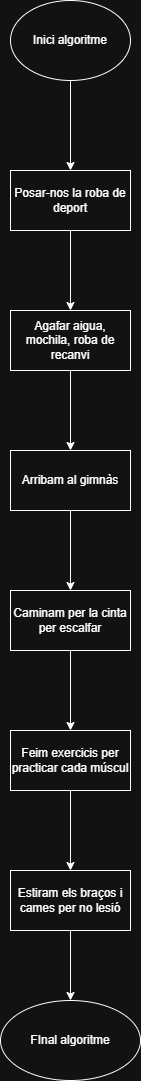

The diagram above was exported from draw.io. Its source (the exported page's mxGraphModel, read from the mxfile embedded in the PNG):
<mxGraphModel dx="1042" dy="562" grid="1" gridSize="10" guides="1" tooltips="1" connect="1" arrows="1" fold="1" page="1" pageScale="1" pageWidth="827" pageHeight="1169" math="0" shadow="0">
  <root>
    <mxCell id="0" />
    <mxCell id="1" parent="0" />
    <mxCell id="2o67SZLAyTwZ_MOwUca8-3" value="" style="edgeStyle=orthogonalEdgeStyle;rounded=0;orthogonalLoop=1;jettySize=auto;html=1;" edge="1" parent="1" source="2o67SZLAyTwZ_MOwUca8-1" target="2o67SZLAyTwZ_MOwUca8-2">
      <mxGeometry relative="1" as="geometry" />
    </mxCell>
    <mxCell id="2o67SZLAyTwZ_MOwUca8-1" value="Inici algoritme" style="ellipse;whiteSpace=wrap;html=1;" vertex="1" parent="1">
      <mxGeometry x="340" y="20" width="120" height="80" as="geometry" />
    </mxCell>
    <mxCell id="2o67SZLAyTwZ_MOwUca8-5" value="" style="edgeStyle=orthogonalEdgeStyle;rounded=0;orthogonalLoop=1;jettySize=auto;html=1;" edge="1" parent="1" source="2o67SZLAyTwZ_MOwUca8-2" target="2o67SZLAyTwZ_MOwUca8-4">
      <mxGeometry relative="1" as="geometry" />
    </mxCell>
    <mxCell id="2o67SZLAyTwZ_MOwUca8-2" value="Posar-nos la roba de deport" style="whiteSpace=wrap;html=1;" vertex="1" parent="1">
      <mxGeometry x="340" y="190" width="120" height="60" as="geometry" />
    </mxCell>
    <mxCell id="2o67SZLAyTwZ_MOwUca8-7" value="" style="edgeStyle=orthogonalEdgeStyle;rounded=0;orthogonalLoop=1;jettySize=auto;html=1;" edge="1" parent="1" source="2o67SZLAyTwZ_MOwUca8-4" target="2o67SZLAyTwZ_MOwUca8-6">
      <mxGeometry relative="1" as="geometry" />
    </mxCell>
    <mxCell id="2o67SZLAyTwZ_MOwUca8-4" value="Agafar aigua, mochila, roba de recanvi" style="whiteSpace=wrap;html=1;" vertex="1" parent="1">
      <mxGeometry x="340" y="330" width="120" height="60" as="geometry" />
    </mxCell>
    <mxCell id="2o67SZLAyTwZ_MOwUca8-9" value="" style="edgeStyle=orthogonalEdgeStyle;rounded=0;orthogonalLoop=1;jettySize=auto;html=1;" edge="1" parent="1" source="2o67SZLAyTwZ_MOwUca8-6" target="2o67SZLAyTwZ_MOwUca8-8">
      <mxGeometry relative="1" as="geometry" />
    </mxCell>
    <mxCell id="2o67SZLAyTwZ_MOwUca8-6" value="Arribam al gimnàs" style="whiteSpace=wrap;html=1;" vertex="1" parent="1">
      <mxGeometry x="340" y="470" width="120" height="60" as="geometry" />
    </mxCell>
    <mxCell id="2o67SZLAyTwZ_MOwUca8-11" value="" style="edgeStyle=orthogonalEdgeStyle;rounded=0;orthogonalLoop=1;jettySize=auto;html=1;" edge="1" parent="1" source="2o67SZLAyTwZ_MOwUca8-8" target="2o67SZLAyTwZ_MOwUca8-10">
      <mxGeometry relative="1" as="geometry" />
    </mxCell>
    <mxCell id="2o67SZLAyTwZ_MOwUca8-8" value="Caminam per la cinta per escalfar" style="whiteSpace=wrap;html=1;" vertex="1" parent="1">
      <mxGeometry x="340" y="610" width="120" height="60" as="geometry" />
    </mxCell>
    <mxCell id="2o67SZLAyTwZ_MOwUca8-13" value="" style="edgeStyle=orthogonalEdgeStyle;rounded=0;orthogonalLoop=1;jettySize=auto;html=1;" edge="1" parent="1" source="2o67SZLAyTwZ_MOwUca8-10" target="2o67SZLAyTwZ_MOwUca8-12">
      <mxGeometry relative="1" as="geometry" />
    </mxCell>
    <mxCell id="2o67SZLAyTwZ_MOwUca8-10" value="Feim exercicis per practicar cada múscul" style="whiteSpace=wrap;html=1;" vertex="1" parent="1">
      <mxGeometry x="340" y="750" width="120" height="60" as="geometry" />
    </mxCell>
    <mxCell id="2o67SZLAyTwZ_MOwUca8-17" value="" style="edgeStyle=orthogonalEdgeStyle;rounded=0;orthogonalLoop=1;jettySize=auto;html=1;" edge="1" parent="1" source="2o67SZLAyTwZ_MOwUca8-12" target="2o67SZLAyTwZ_MOwUca8-16">
      <mxGeometry relative="1" as="geometry" />
    </mxCell>
    <mxCell id="2o67SZLAyTwZ_MOwUca8-12" value="Estiram els braços i cames per no lesió" style="whiteSpace=wrap;html=1;" vertex="1" parent="1">
      <mxGeometry x="340" y="890" width="120" height="60" as="geometry" />
    </mxCell>
    <mxCell id="2o67SZLAyTwZ_MOwUca8-16" value="FInal algoritme" style="ellipse;whiteSpace=wrap;html=1;" vertex="1" parent="1">
      <mxGeometry x="330" y="1020" width="140" height="80" as="geometry" />
    </mxCell>
  </root>
</mxGraphModel>